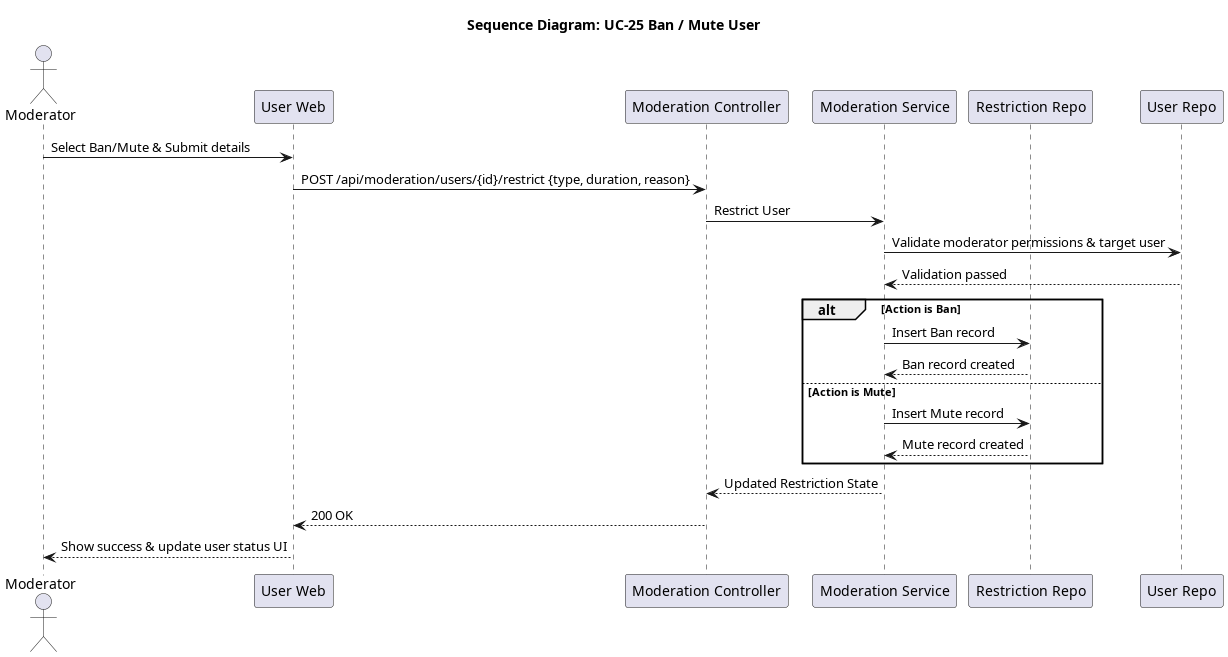

The diagram above was rendered by PlantUML. Its source (embedded in the PNG):
@startuml seq_25_ban_mute_user
title Sequence Diagram: UC-25 Ban / Mute User

actor Moderator
participant "User Web" as Frontend
participant "Moderation Controller" as Controller
participant "Moderation Service" as Service
participant "Restriction Repo" as Repo
participant "User Repo" as UserRepo

Moderator -> Frontend: Select Ban/Mute & Submit details
Frontend -> Controller: POST /api/moderation/users/{id}/restrict {type, duration, reason}
Controller -> Service: Restrict User
Service -> UserRepo: Validate moderator permissions & target user
UserRepo --> Service: Validation passed

alt Action is Ban
    Service -> Repo: Insert Ban record
    Repo --> Service: Ban record created
else Action is Mute
    Service -> Repo: Insert Mute record
    Repo --> Service: Mute record created
end

Service --> Controller: Updated Restriction State
Controller --> Frontend: 200 OK
Frontend --> Moderator: Show success & update user status UI
@enduml